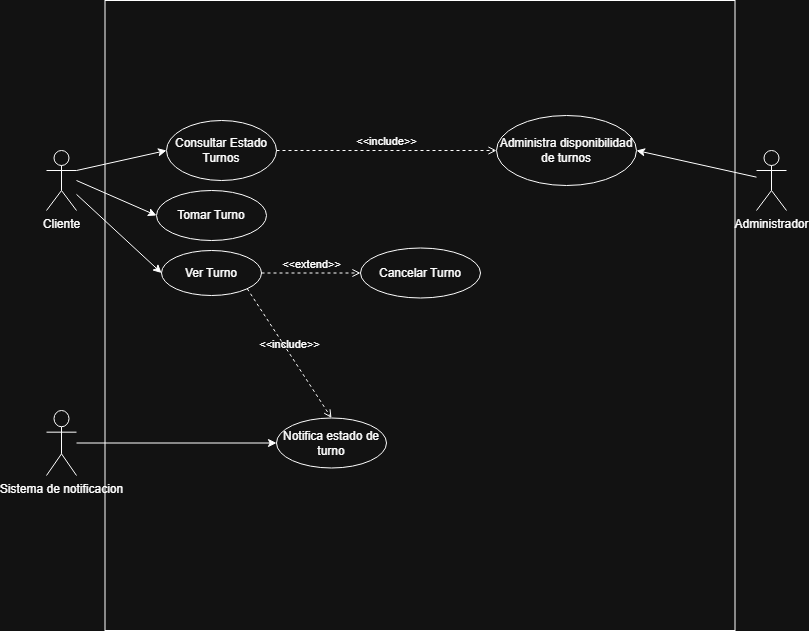

The diagram above was exported from draw.io. Its source (the exported page's mxGraphModel, read from the mxfile embedded in the PNG):
<mxGraphModel dx="2245" dy="798" grid="1" gridSize="10" guides="1" tooltips="1" connect="1" arrows="1" fold="1" page="1" pageScale="1" pageWidth="827" pageHeight="1169" math="0" shadow="0">
  <root>
    <mxCell id="0" />
    <mxCell id="1" parent="0" />
    <mxCell id="W4U36K3pDA4vsrZr5qrv-5" value="" style="whiteSpace=wrap;html=1;aspect=fixed;" parent="1" vertex="1">
      <mxGeometry x="98.5" y="110" width="630" height="630" as="geometry" />
    </mxCell>
    <mxCell id="W4U36K3pDA4vsrZr5qrv-6" value="Cliente" style="shape=umlActor;verticalLabelPosition=bottom;verticalAlign=top;html=1;outlineConnect=0;" parent="1" vertex="1">
      <mxGeometry x="40" y="260" width="30" height="60" as="geometry" />
    </mxCell>
    <mxCell id="W4U36K3pDA4vsrZr5qrv-7" value="Administrador" style="shape=umlActor;verticalLabelPosition=bottom;verticalAlign=top;html=1;outlineConnect=0;" parent="1" vertex="1">
      <mxGeometry x="750" y="260" width="30" height="60" as="geometry" />
    </mxCell>
    <mxCell id="W4U36K3pDA4vsrZr5qrv-8" value="Sistema de notificacion" style="shape=umlActor;verticalLabelPosition=bottom;verticalAlign=top;html=1;outlineConnect=0;" parent="1" vertex="1">
      <mxGeometry x="40" y="520" width="30" height="65" as="geometry" />
    </mxCell>
    <mxCell id="W4U36K3pDA4vsrZr5qrv-9" value="" style="endArrow=classic;html=1;rounded=0;entryX=0;entryY=0.5;entryDx=0;entryDy=0;" parent="1" source="W4U36K3pDA4vsrZr5qrv-6" target="W4U36K3pDA4vsrZr5qrv-10" edge="1">
      <mxGeometry width="50" height="50" relative="1" as="geometry">
        <mxPoint x="390" y="520" as="sourcePoint" />
        <mxPoint x="140" y="290" as="targetPoint" />
      </mxGeometry>
    </mxCell>
    <mxCell id="W4U36K3pDA4vsrZr5qrv-10" value="Ver Turno" style="ellipse;whiteSpace=wrap;html=1;" parent="1" vertex="1">
      <mxGeometry x="155" y="360" width="100" height="45" as="geometry" />
    </mxCell>
    <mxCell id="W4U36K3pDA4vsrZr5qrv-12" value="" style="endArrow=classic;html=1;rounded=0;entryX=0;entryY=0.5;entryDx=0;entryDy=0;" parent="1" target="W4U36K3pDA4vsrZr5qrv-13" edge="1">
      <mxGeometry width="50" height="50" relative="1" as="geometry">
        <mxPoint x="70" y="290" as="sourcePoint" />
        <mxPoint x="150" y="370" as="targetPoint" />
        <Array as="points" />
      </mxGeometry>
    </mxCell>
    <mxCell id="W4U36K3pDA4vsrZr5qrv-13" value="Tomar Turno" style="ellipse;whiteSpace=wrap;html=1;" parent="1" vertex="1">
      <mxGeometry x="150" y="300" width="110" height="50" as="geometry" />
    </mxCell>
    <mxCell id="W4U36K3pDA4vsrZr5qrv-14" value="&amp;lt;&amp;lt;extend&amp;gt;&amp;gt;" style="html=1;verticalAlign=bottom;labelBackgroundColor=none;endArrow=open;endFill=0;dashed=1;rounded=0;exitX=1;exitY=0.5;exitDx=0;exitDy=0;entryX=0;entryY=0.5;entryDx=0;entryDy=0;" parent="1" source="W4U36K3pDA4vsrZr5qrv-10" target="W4U36K3pDA4vsrZr5qrv-15" edge="1">
      <mxGeometry width="160" relative="1" as="geometry">
        <mxPoint x="290" y="330" as="sourcePoint" />
        <mxPoint x="370" y="320" as="targetPoint" />
      </mxGeometry>
    </mxCell>
    <mxCell id="W4U36K3pDA4vsrZr5qrv-15" value="Cancelar Turno" style="ellipse;whiteSpace=wrap;html=1;" parent="1" vertex="1">
      <mxGeometry x="354" y="357.5" width="120" height="50" as="geometry" />
    </mxCell>
    <mxCell id="W4U36K3pDA4vsrZr5qrv-16" value="" style="endArrow=classic;html=1;rounded=0;exitX=1;exitY=0.3333333333333333;exitDx=0;exitDy=0;exitPerimeter=0;entryX=0;entryY=0.5;entryDx=0;entryDy=0;" parent="1" source="W4U36K3pDA4vsrZr5qrv-6" target="W4U36K3pDA4vsrZr5qrv-17" edge="1">
      <mxGeometry width="50" height="50" relative="1" as="geometry">
        <mxPoint x="80" y="300" as="sourcePoint" />
        <mxPoint x="150" y="270" as="targetPoint" />
      </mxGeometry>
    </mxCell>
    <mxCell id="W4U36K3pDA4vsrZr5qrv-17" value="Consultar Estado Turnos" style="ellipse;whiteSpace=wrap;html=1;" parent="1" vertex="1">
      <mxGeometry x="160" y="230" width="110" height="60" as="geometry" />
    </mxCell>
    <mxCell id="W4U36K3pDA4vsrZr5qrv-18" value="Administra disponibilidad de turnos" style="ellipse;whiteSpace=wrap;html=1;" parent="1" vertex="1">
      <mxGeometry x="490" y="225" width="140" height="70" as="geometry" />
    </mxCell>
    <mxCell id="W4U36K3pDA4vsrZr5qrv-19" value="&amp;lt;&amp;lt;include&amp;gt;&amp;gt;" style="html=1;verticalAlign=bottom;labelBackgroundColor=none;endArrow=open;endFill=0;dashed=1;rounded=0;exitX=1;exitY=0.5;exitDx=0;exitDy=0;entryX=0;entryY=0.5;entryDx=0;entryDy=0;" parent="1" source="W4U36K3pDA4vsrZr5qrv-17" target="W4U36K3pDA4vsrZr5qrv-18" edge="1">
      <mxGeometry width="160" relative="1" as="geometry">
        <mxPoint x="290" y="260" as="sourcePoint" />
        <mxPoint x="450" y="260" as="targetPoint" />
      </mxGeometry>
    </mxCell>
    <mxCell id="W4U36K3pDA4vsrZr5qrv-20" value="" style="endArrow=classic;html=1;rounded=0;entryX=1;entryY=0.5;entryDx=0;entryDy=0;" parent="1" source="W4U36K3pDA4vsrZr5qrv-7" target="W4U36K3pDA4vsrZr5qrv-18" edge="1">
      <mxGeometry width="50" height="50" relative="1" as="geometry">
        <mxPoint x="590" y="360" as="sourcePoint" />
        <mxPoint x="680" y="340" as="targetPoint" />
      </mxGeometry>
    </mxCell>
    <mxCell id="W4U36K3pDA4vsrZr5qrv-21" value="Notifica estado de turno" style="ellipse;whiteSpace=wrap;html=1;" parent="1" vertex="1">
      <mxGeometry x="270" y="527.5" width="110" height="50" as="geometry" />
    </mxCell>
    <mxCell id="W4U36K3pDA4vsrZr5qrv-22" value="" style="endArrow=classic;html=1;rounded=0;entryX=0;entryY=0.5;entryDx=0;entryDy=0;" parent="1" source="W4U36K3pDA4vsrZr5qrv-8" target="W4U36K3pDA4vsrZr5qrv-21" edge="1">
      <mxGeometry width="50" height="50" relative="1" as="geometry">
        <mxPoint x="244" y="585" as="sourcePoint" />
        <mxPoint x="124" y="558" as="targetPoint" />
      </mxGeometry>
    </mxCell>
    <mxCell id="W4U36K3pDA4vsrZr5qrv-24" value="&amp;lt;&amp;lt;include&amp;gt;&amp;gt;" style="html=1;verticalAlign=bottom;labelBackgroundColor=none;endArrow=open;endFill=0;dashed=1;rounded=0;exitX=1;exitY=1;exitDx=0;exitDy=0;entryX=0.5;entryY=0;entryDx=0;entryDy=0;" parent="1" source="W4U36K3pDA4vsrZr5qrv-10" target="W4U36K3pDA4vsrZr5qrv-21" edge="1">
      <mxGeometry width="160" relative="1" as="geometry">
        <mxPoint x="250" y="480" as="sourcePoint" />
        <mxPoint x="410" y="480" as="targetPoint" />
      </mxGeometry>
    </mxCell>
  </root>
</mxGraphModel>